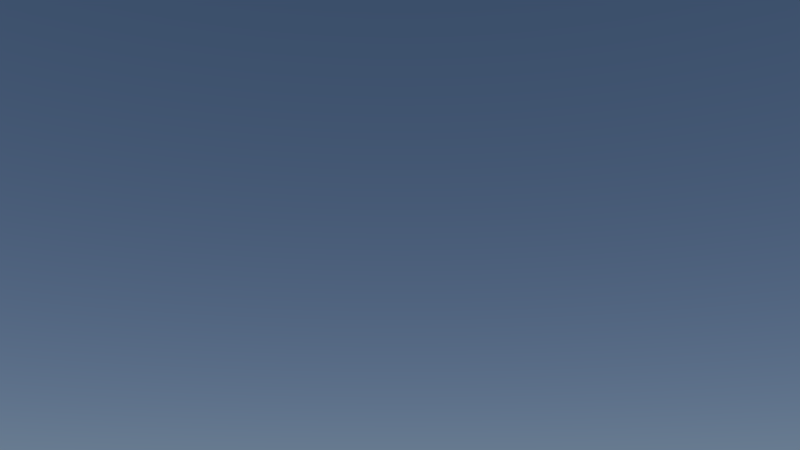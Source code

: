 # Source: ds-stadt-shot10.blend  (saved by Blender 2.76.0; exported with 4.5.12 LTS)
import bpy
from mathutils import Matrix  # noqa: F401  (used for matrix-valued properties, if any)

bpy.ops.wm.read_factory_settings(use_empty=True)
scene = bpy.context.scene
scene.name = 'Scene'

# ---- collections
col_collection_1 = bpy.data.collections.new('Collection 1'); scene.collection.children.link(col_collection_1)
col_stadt = bpy.data.collections.new('Stadt')  # instanced only; not linked into the scene
col_beamstrahl = bpy.data.collections.new('beamstrahl')  # instanced only; not linked into the scene
col_laterne = bpy.data.collections.new('laterne')  # instanced only; not linked into the scene
col_muelleimer = bpy.data.collections.new('muelleimer')  # instanced only; not linked into the scene
col_auto = bpy.data.collections.new('Auto')  # instanced only; not linked into the scene
col_hase = bpy.data.collections.new('Hase')  # instanced only; not linked into the scene
col_minion = bpy.data.collections.new('Minion')  # instanced only; not linked into the scene

# ---- world
world_world = bpy.data.worlds.new('World'); scene.world = world_world
world_world.use_nodes = True; world_world.node_tree.nodes.clear()
_N = world_world.node_tree.nodes; _L = world_world.node_tree.links
n0 = _N.new('ShaderNodeOutputWorld'); n0.name = 'World Output'; n0.location = (300, 300)
n1 = _N.new('ShaderNodeBackground'); n1.name = 'Background'; n1.location = (10, 300)
n2 = _N.new('ShaderNodeTexSky'); n2.name = 'Sky Texture'; n2.location = (-190, 300)
n2.sky_type = 'HOSEK_WILKIE'
n2.sun_elevation = 1.571
_L.new(n1.outputs[0], n0.inputs[0])
_L.new(n2.outputs[0], n1.inputs[0])
n0.is_active_output = True
world_world.color = (0.05088, 0.05088, 0.05088)
world_world.use_sun_shadow = False
world_world.sun_shadow_jitter_overblur = 0.0
world_world.cycles.sampling_method = 'MANUAL'
world_world.cycles.sample_map_resolution = 256

# ---- cameras
cam_camera = bpy.data.cameras.new('Camera')
cam_camera.clip_end = 100.0
cam_camera.lens = 35.0
cam_camera.sensor_width = 32.0
cam_camera.sensor_height = 18.0
cam_camera.display_size = 2.0
cam_camera.dof.focus_distance = 0.0

# ---- lights
light_sun = bpy.data.lights.new('Sun', 'SUN')
light_sun.transmission_factor = 0.0
light_sun.angle = 0.1993
light_sun.energy = 1.0
light_sun.shadow_buffer_clip_start = 0.5
light_sun.shadow_soft_size = 0.1
light_sun.shadow_cascade_max_distance = 1000.0
light_sun.cycles.use_multiple_importance_sampling = False

# ---- objects
ob_stadt = bpy.data.objects.new('Stadt', None)
ob_beamstrahl = bpy.data.objects.new('beamstrahl', None)
ob_sun = bpy.data.objects.new('Sun', light_sun)
ob_camera = bpy.data.objects.new('Camera', cam_camera)
ob_laterne = bpy.data.objects.new('laterne', None)
ob_muelleimer = bpy.data.objects.new('muelleimer', None)
ob_auto = bpy.data.objects.new('Auto', None)
ob_hase = bpy.data.objects.new('Hase', None)
ob_minion = bpy.data.objects.new('Minion', None)

# ---- transforms, parenting, visibility, modifiers, constraints
ob_stadt.location = (0.0, 0.0, 0.0)
ob_stadt.empty_image_offset = (0.0, 0.0)
ob_stadt.show_instancer_for_render = False
ob_stadt.instance_type = 'COLLECTION'
ob_stadt.lineart.crease_threshold = 0.0
ob_beamstrahl.location = (4.8, -1.4, 2.5)
ob_beamstrahl.scale = (0.35, 0.35, 1.0)
ob_beamstrahl.empty_image_offset = (0.0, 0.0)
ob_beamstrahl.show_instancer_for_render = False
ob_beamstrahl.instance_type = 'COLLECTION'
ob_beamstrahl.lineart.crease_threshold = 0.0
ob_sun.location = (-1.5, -3.5, 10.75)
ob_sun.lineart.crease_threshold = 0.0
ob_camera.location = (5.0, 4.208, 0.8814)
ob_camera.rotation_euler = (1.92, 2.839e-06, 3.142)
ob_camera.lineart.crease_threshold = 0.0
ob_laterne.location = (4.092, -1.584, -0.06385)
ob_laterne.scale = (0.1, 0.1, 0.075)
ob_laterne.empty_image_offset = (0.0, 0.0)
ob_laterne.show_instancer_for_render = False
ob_laterne.instance_type = 'COLLECTION'
ob_laterne.lineart.crease_threshold = 0.0
ob_muelleimer.location = (5.668, -1.935, 0.0)
ob_muelleimer.scale = (0.15, 0.15, 0.15)
ob_muelleimer.empty_image_offset = (0.0, 0.0)
ob_muelleimer.show_instancer_for_render = False
ob_muelleimer.instance_type = 'COLLECTION'
ob_muelleimer.lineart.crease_threshold = 0.0
ob_auto.location = (1.771, -0.6738, -0.02161)
ob_auto.rotation_euler = (0.0, 0.0, 1.571)
ob_auto.scale = (0.25, 0.25, 0.25)
ob_auto.empty_image_offset = (0.0, 0.0)
ob_auto.show_instancer_for_render = False
ob_auto.instance_type = 'COLLECTION'
ob_auto.lineart.crease_threshold = 0.0
ob_hase.location = (4.784, -1.541, 4.986)
ob_hase.rotation_euler = (0.0, 0.0, 0.004408)
ob_hase.scale = (0.03, 0.03, 0.03)
ob_hase.empty_image_offset = (0.0, 0.0)
ob_hase.show_instancer_for_render = False
ob_hase.instance_type = 'COLLECTION'
ob_hase.lineart.crease_threshold = 0.0
ob_minion.location = (5.235, -1.659, 0.136)
ob_minion.rotation_euler = (0.0, 0.0, 3.142)
ob_minion.scale = (0.1, 0.1, 0.1)
ob_minion.empty_image_offset = (0.0, 0.0)
ob_minion.show_instancer_for_render = False
ob_minion.instance_type = 'COLLECTION'
ob_minion.lineart.crease_threshold = 0.0
ob_stadt.instance_collection = col_stadt
ob_beamstrahl.instance_collection = col_beamstrahl
ob_laterne.instance_collection = col_laterne
ob_muelleimer.instance_collection = col_muelleimer
ob_auto.instance_collection = col_auto
ob_hase.instance_collection = col_hase
ob_minion.instance_collection = col_minion

# ---- collection membership
col_collection_1.objects.link(ob_stadt)
col_collection_1.objects.link(ob_beamstrahl)
col_collection_1.objects.link(ob_sun)
col_collection_1.objects.link(ob_camera)
col_collection_1.objects.link(ob_laterne)
col_collection_1.objects.link(ob_muelleimer)
col_collection_1.objects.link(ob_auto)
col_collection_1.objects.link(ob_hase)
col_collection_1.objects.link(ob_minion)

# ---- scene / render settings (as saved in the file)
scene.camera = ob_camera
scene.frame_start = 1; scene.frame_end = 170; scene.frame_set(161)
scene.render.engine = 'CYCLES'
scene.render.fps = 30
scene.render.dither_intensity = 0.0
scene.cycles.use_denoising = False
scene.cycles.samples = 200
scene.cycles.sampling_pattern = 'TABULATED_SOBOL'
scene.cycles.light_sampling_threshold = 0.0
scene.cycles.use_adaptive_sampling = False
scene.cycles.use_light_tree = False
scene.cycles.blur_glossy = 0.0
scene.cycles.pixel_filter_type = 'GAUSSIAN'
scene.cycles.sample_clamp_indirect = 0.0
scene.view_settings.view_transform = 'Standard'
bpy.context.view_layer.update()
